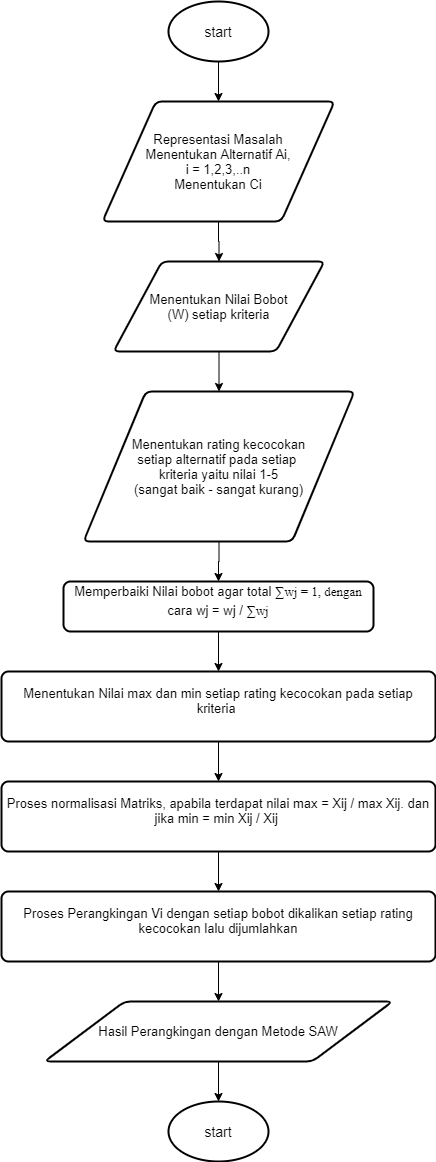

The diagram above was exported from draw.io. Its source (the exported page's mxGraphModel, read from the mxfile embedded in the PNG):
<mxGraphModel dx="868" dy="488" grid="1" gridSize="10" guides="1" tooltips="1" connect="1" arrows="1" fold="1" page="1" pageScale="1" pageWidth="827" pageHeight="1169" math="0" shadow="0">
  <root>
    <mxCell id="sMZzohjYvONCxDGBrVaU-0" />
    <mxCell id="sMZzohjYvONCxDGBrVaU-1" parent="sMZzohjYvONCxDGBrVaU-0" />
    <mxCell id="gMTM6eYVPjQz-Yij1CM0-0" style="edgeStyle=orthogonalEdgeStyle;rounded=0;orthogonalLoop=1;jettySize=auto;html=1;entryX=0.5;entryY=0;entryDx=0;entryDy=0;" edge="1" parent="sMZzohjYvONCxDGBrVaU-1" source="gMTM6eYVPjQz-Yij1CM0-1" target="gMTM6eYVPjQz-Yij1CM0-3">
      <mxGeometry relative="1" as="geometry" />
    </mxCell>
    <mxCell id="gMTM6eYVPjQz-Yij1CM0-1" value="&lt;font style=&quot;font-size: 14px&quot;&gt;start&lt;/font&gt;" style="strokeWidth=2;html=1;shape=mxgraph.flowchart.start_1;whiteSpace=wrap;" vertex="1" parent="sMZzohjYvONCxDGBrVaU-1">
      <mxGeometry x="375" y="20" width="100" height="60" as="geometry" />
    </mxCell>
    <mxCell id="gMTM6eYVPjQz-Yij1CM0-2" style="edgeStyle=orthogonalEdgeStyle;rounded=0;orthogonalLoop=1;jettySize=auto;html=1;entryX=0.5;entryY=0;entryDx=0;entryDy=0;" edge="1" parent="sMZzohjYvONCxDGBrVaU-1" source="gMTM6eYVPjQz-Yij1CM0-3" target="gMTM6eYVPjQz-Yij1CM0-7">
      <mxGeometry relative="1" as="geometry" />
    </mxCell>
    <mxCell id="gMTM6eYVPjQz-Yij1CM0-3" value="&lt;font style=&quot;font-size: 13px&quot;&gt;Representasi Masalah&lt;br&gt;Menentukan Alternatif Ai,&lt;br&gt;i = 1,2,3,..n&lt;br&gt;Menentukan Ci&lt;/font&gt;" style="shape=parallelogram;html=1;strokeWidth=2;perimeter=parallelogramPerimeter;whiteSpace=wrap;rounded=1;arcSize=12;size=0.23;" vertex="1" parent="sMZzohjYvONCxDGBrVaU-1">
      <mxGeometry x="309" y="120" width="232" height="120" as="geometry" />
    </mxCell>
    <mxCell id="gMTM6eYVPjQz-Yij1CM0-4" style="edgeStyle=orthogonalEdgeStyle;rounded=0;orthogonalLoop=1;jettySize=auto;html=1;entryX=0.5;entryY=0;entryDx=0;entryDy=0;" edge="1" parent="sMZzohjYvONCxDGBrVaU-1" source="gMTM6eYVPjQz-Yij1CM0-5" target="gMTM6eYVPjQz-Yij1CM0-9">
      <mxGeometry relative="1" as="geometry" />
    </mxCell>
    <mxCell id="gMTM6eYVPjQz-Yij1CM0-5" value="&lt;span style=&quot;font-size: 13px&quot;&gt;Menentukan rating kecocokan&lt;br&gt;setiap alternatif pada setiap&amp;nbsp;&lt;br&gt;kriteria yaitu nilai 1-5&lt;br&gt;(sangat baik - sangat kurang)&lt;br&gt;&lt;/span&gt;" style="shape=parallelogram;html=1;strokeWidth=2;perimeter=parallelogramPerimeter;whiteSpace=wrap;rounded=1;arcSize=12;size=0.23;" vertex="1" parent="sMZzohjYvONCxDGBrVaU-1">
      <mxGeometry x="290" y="410" width="271" height="150" as="geometry" />
    </mxCell>
    <mxCell id="gMTM6eYVPjQz-Yij1CM0-6" style="edgeStyle=orthogonalEdgeStyle;rounded=0;orthogonalLoop=1;jettySize=auto;html=1;entryX=0.5;entryY=0;entryDx=0;entryDy=0;" edge="1" parent="sMZzohjYvONCxDGBrVaU-1" source="gMTM6eYVPjQz-Yij1CM0-7" target="gMTM6eYVPjQz-Yij1CM0-5">
      <mxGeometry relative="1" as="geometry" />
    </mxCell>
    <mxCell id="gMTM6eYVPjQz-Yij1CM0-7" value="&lt;font style=&quot;font-size: 13px&quot;&gt;Menentukan Nilai Bobot&lt;br&gt;(W) setiap kriteria&lt;br&gt;&lt;/font&gt;" style="shape=parallelogram;html=1;strokeWidth=2;perimeter=parallelogramPerimeter;whiteSpace=wrap;rounded=1;arcSize=12;size=0.23;" vertex="1" parent="sMZzohjYvONCxDGBrVaU-1">
      <mxGeometry x="320" y="280" width="211" height="90" as="geometry" />
    </mxCell>
    <mxCell id="gMTM6eYVPjQz-Yij1CM0-8" style="edgeStyle=orthogonalEdgeStyle;rounded=0;orthogonalLoop=1;jettySize=auto;html=1;entryX=0.5;entryY=0;entryDx=0;entryDy=0;" edge="1" parent="sMZzohjYvONCxDGBrVaU-1" source="gMTM6eYVPjQz-Yij1CM0-9" target="gMTM6eYVPjQz-Yij1CM0-11">
      <mxGeometry relative="1" as="geometry" />
    </mxCell>
    <mxCell id="gMTM6eYVPjQz-Yij1CM0-9" value="&lt;font style=&quot;font-size: 13px&quot;&gt;Memperbaiki Nilai bobot agar total&amp;nbsp;&lt;span style=&quot;text-align: justify&quot;&gt;&lt;span lang=&quot;EN-US&quot; style=&quot;line-height: 150% ; font-family: &amp;#34;times new roman&amp;#34; , serif&quot;&gt;&lt;font style=&quot;font-size: 13px&quot;&gt;&lt;b&gt;∑&lt;/b&gt;wj = 1, dengan&lt;br&gt;&lt;/font&gt;&lt;/span&gt;&lt;/span&gt;cara wj = wj /&amp;nbsp;&lt;span style=&quot;text-align: justify&quot;&gt;&lt;span lang=&quot;EN-US&quot; style=&quot;line-height: 150% ; font-family: &amp;#34;times new roman&amp;#34; , serif&quot;&gt;&lt;font style=&quot;font-size: 13px&quot;&gt;&lt;b&gt;∑&lt;/b&gt;wj&lt;/font&gt;&lt;/span&gt;&lt;/span&gt;&lt;/font&gt;&lt;p class=&quot;MsoNormal&quot; style=&quot;text-align: justify ; line-height: 150%&quot;&gt;&lt;b&gt;&lt;span lang=&quot;EN-US&quot; style=&quot;font-size: 12.0pt ; line-height: 150% ; font-family: &amp;#34;times new roman&amp;#34; , serif&quot;&gt;&lt;/span&gt;&lt;/b&gt;&lt;/p&gt;" style="rounded=1;whiteSpace=wrap;html=1;absoluteArcSize=1;arcSize=14;strokeWidth=2;" vertex="1" parent="sMZzohjYvONCxDGBrVaU-1">
      <mxGeometry x="270" y="600" width="310" height="50" as="geometry" />
    </mxCell>
    <mxCell id="gMTM6eYVPjQz-Yij1CM0-10" style="edgeStyle=orthogonalEdgeStyle;rounded=0;orthogonalLoop=1;jettySize=auto;html=1;entryX=0.5;entryY=0;entryDx=0;entryDy=0;" edge="1" parent="sMZzohjYvONCxDGBrVaU-1" source="gMTM6eYVPjQz-Yij1CM0-11" target="gMTM6eYVPjQz-Yij1CM0-13">
      <mxGeometry relative="1" as="geometry" />
    </mxCell>
    <mxCell id="gMTM6eYVPjQz-Yij1CM0-11" value="&lt;span style=&quot;font-size: 13px&quot;&gt;Menentukan Nilai max dan min setiap rating kecocokan pada setiap kriteria&amp;nbsp;&lt;/span&gt;&lt;br&gt;&lt;p class=&quot;MsoNormal&quot; style=&quot;text-align: justify ; line-height: 150%&quot;&gt;&lt;b&gt;&lt;span lang=&quot;EN-US&quot; style=&quot;font-size: 12.0pt ; line-height: 150% ; font-family: &amp;#34;times new roman&amp;#34; , serif&quot;&gt;&lt;/span&gt;&lt;/b&gt;&lt;/p&gt;" style="rounded=1;whiteSpace=wrap;html=1;absoluteArcSize=1;arcSize=14;strokeWidth=2;" vertex="1" parent="sMZzohjYvONCxDGBrVaU-1">
      <mxGeometry x="208" y="690" width="434" height="70" as="geometry" />
    </mxCell>
    <mxCell id="gMTM6eYVPjQz-Yij1CM0-12" style="edgeStyle=orthogonalEdgeStyle;rounded=0;orthogonalLoop=1;jettySize=auto;html=1;entryX=0.5;entryY=0;entryDx=0;entryDy=0;" edge="1" parent="sMZzohjYvONCxDGBrVaU-1" source="gMTM6eYVPjQz-Yij1CM0-13">
      <mxGeometry relative="1" as="geometry">
        <mxPoint x="425" y="910" as="targetPoint" />
      </mxGeometry>
    </mxCell>
    <mxCell id="gMTM6eYVPjQz-Yij1CM0-13" value="&lt;span style=&quot;font-size: 13px&quot;&gt;Proses normalisasi Matriks, apabila terdapat nilai max = Xij / max Xij. dan jika min = min Xij / Xij&amp;nbsp;&lt;/span&gt;&lt;br&gt;&lt;p class=&quot;MsoNormal&quot; style=&quot;text-align: justify ; line-height: 150%&quot;&gt;&lt;b&gt;&lt;span lang=&quot;EN-US&quot; style=&quot;font-size: 12.0pt ; line-height: 150% ; font-family: &amp;#34;times new roman&amp;#34; , serif&quot;&gt;&lt;/span&gt;&lt;/b&gt;&lt;/p&gt;" style="rounded=1;whiteSpace=wrap;html=1;absoluteArcSize=1;arcSize=14;strokeWidth=2;" vertex="1" parent="sMZzohjYvONCxDGBrVaU-1">
      <mxGeometry x="208" y="800" width="434" height="70" as="geometry" />
    </mxCell>
    <mxCell id="gMTM6eYVPjQz-Yij1CM0-14" value="&lt;font style=&quot;font-size: 14px&quot;&gt;start&lt;/font&gt;" style="strokeWidth=2;html=1;shape=mxgraph.flowchart.start_1;whiteSpace=wrap;" vertex="1" parent="sMZzohjYvONCxDGBrVaU-1">
      <mxGeometry x="375" y="1120" width="100" height="60" as="geometry" />
    </mxCell>
    <mxCell id="gMTM6eYVPjQz-Yij1CM0-15" style="edgeStyle=orthogonalEdgeStyle;rounded=0;orthogonalLoop=1;jettySize=auto;html=1;" edge="1" parent="sMZzohjYvONCxDGBrVaU-1" source="gMTM6eYVPjQz-Yij1CM0-16" target="gMTM6eYVPjQz-Yij1CM0-18">
      <mxGeometry relative="1" as="geometry" />
    </mxCell>
    <mxCell id="gMTM6eYVPjQz-Yij1CM0-16" value="&lt;span style=&quot;font-size: 13px&quot;&gt;Proses Perangkingan Vi dengan setiap bobot dikalikan setiap rating kecocokan lalu dijumlahkan&lt;/span&gt;&lt;br&gt;&lt;p class=&quot;MsoNormal&quot; style=&quot;text-align: justify ; line-height: 150%&quot;&gt;&lt;b&gt;&lt;span lang=&quot;EN-US&quot; style=&quot;font-size: 12.0pt ; line-height: 150% ; font-family: &amp;#34;times new roman&amp;#34; , serif&quot;&gt;&lt;/span&gt;&lt;/b&gt;&lt;/p&gt;" style="rounded=1;whiteSpace=wrap;html=1;absoluteArcSize=1;arcSize=14;strokeWidth=2;" vertex="1" parent="sMZzohjYvONCxDGBrVaU-1">
      <mxGeometry x="208" y="910" width="434" height="70" as="geometry" />
    </mxCell>
    <mxCell id="gMTM6eYVPjQz-Yij1CM0-17" style="edgeStyle=orthogonalEdgeStyle;rounded=0;orthogonalLoop=1;jettySize=auto;html=1;entryX=0.5;entryY=0;entryDx=0;entryDy=0;entryPerimeter=0;" edge="1" parent="sMZzohjYvONCxDGBrVaU-1" source="gMTM6eYVPjQz-Yij1CM0-18" target="gMTM6eYVPjQz-Yij1CM0-14">
      <mxGeometry relative="1" as="geometry" />
    </mxCell>
    <mxCell id="gMTM6eYVPjQz-Yij1CM0-18" value="&lt;font style=&quot;font-size: 13px&quot;&gt;Hasil Perangkingan dengan Metode SAW&lt;/font&gt;" style="shape=parallelogram;html=1;strokeWidth=2;perimeter=parallelogramPerimeter;whiteSpace=wrap;rounded=1;arcSize=12;size=0.23;" vertex="1" parent="sMZzohjYvONCxDGBrVaU-1">
      <mxGeometry x="251" y="1020" width="348" height="60" as="geometry" />
    </mxCell>
  </root>
</mxGraphModel>